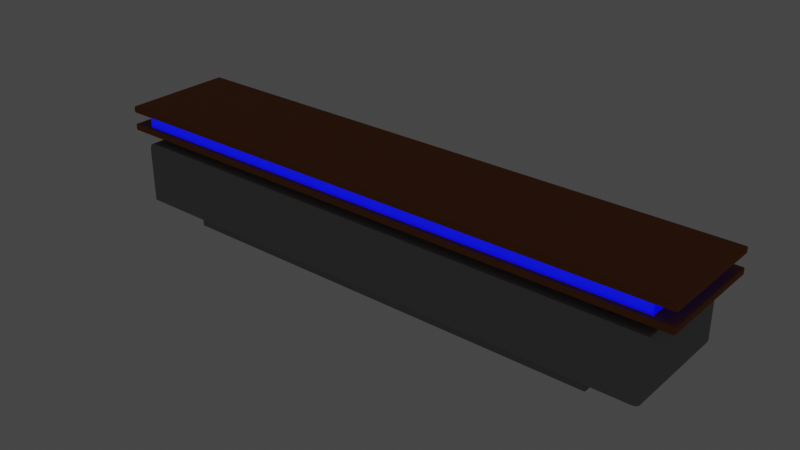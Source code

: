 # Source: long_table.blend  (saved by Blender 2.81.16; exported with 4.5.12 LTS)
import bpy
from mathutils import Matrix  # noqa: F401  (used for matrix-valued properties, if any)

bpy.ops.wm.read_factory_settings(use_empty=True)
scene = bpy.context.scene
scene.name = 'Scene'

# ---- collections
col_collection = bpy.data.collections.new('Collection'); scene.collection.children.link(col_collection)

# ---- images (referenced by path relative to the original .blend; pixels are not part of the script)
import os
ASSET_DIR = os.environ.get("B2B_ASSET_DIR", "")  # directory of the original .blend (textures are referenced by path, not embedded)
HERE = os.path.dirname(os.path.abspath(__file__))  # packed textures are extracted next to this script under _unpacked/

def load_image(name, relpath, width, height, colorspace="sRGB"):
    """Load a texture the original file referenced (path relative to the .blend, or extracted next to this script)."""
    p = next((c for c in (os.path.join(HERE, relpath), os.path.join(ASSET_DIR, relpath)) if relpath and os.path.exists(c)), "")
    if p:
        img = bpy.data.images.load(p, check_existing=True)
        img.name = name
    else:  # same state as the original file: an image datablock whose file is absent (Cycles renders it pink)
        img = bpy.data.images.new(name, width, height)
        img.source = "FILE"
        img.filepath = "//" + (relpath or name)
    img.colorspace_settings.name = colorspace
    return img
img_long_table_bakedtexture_001 = load_image('long_table_BakedTexture.001', '_unpacked/long_table_BakedTexture.43e7dfe1.png', 256, 256, 'Non-Color')

# ---- materials (node trees are filled in below, after node groups)
mat_table = bpy.data.materials.new('table')
mat_screen = bpy.data.materials.new('screen')
mat_tabletop = bpy.data.materials.new('tabletop')

# ---- node groups
ng_auto_smooth = bpy.data.node_groups.new('Auto Smooth', 'GeometryNodeTree')
_s = ng_auto_smooth.interface.new_socket(name='Geometry', in_out='OUTPUT', socket_type='NodeSocketGeometry')
_s = ng_auto_smooth.interface.new_socket(name='Geometry', in_out='INPUT', socket_type='NodeSocketGeometry')
_s = ng_auto_smooth.interface.new_socket(name='Angle', in_out='INPUT', socket_type='NodeSocketFloat')
_s.subtype = 'ANGLE'
_s.min_value = 0.0
_s.max_value = 3.142
ng_auto_smooth.is_modifier = True
_N = ng_auto_smooth.nodes; _L = ng_auto_smooth.links
n0 = _N.new('NodeGroupOutput'); n0.name = 'Group Output'; n0.location = (480, -100)
n1 = _N.new('NodeGroupInput'); n1.name = 'Group Input'; n1.location = (-420, -300)
n2 = _N.new('NodeGroupInput'); n2.name = 'Group Input.001'; n2.location = (-60, -100)
n3 = _N.new('GeometryNodeSetShadeSmooth'); n3.name = 'Set Shade Smooth'; n3.location = (120, -100)
n3.domain = 'EDGE'
n4 = _N.new('GeometryNodeSetShadeSmooth'); n4.name = 'Set Shade Smooth.001'; n4.location = (300, -100)
n5 = _N.new('GeometryNodeInputMeshEdgeAngle'); n5.name = 'Edge Angle'; n5.location = (-420, -220)
n6 = _N.new('GeometryNodeInputEdgeSmooth'); n6.name = 'Is Edge Smooth'; n6.location = (-60, -160)
n7 = _N.new('GeometryNodeInputShadeSmooth'); n7.name = 'Is Face Smooth'; n7.location = (-240, -340)
n8 = _N.new('FunctionNodeBooleanMath'); n8.name = 'Boolean Math'; n8.location = (-60, -220)
n9 = _N.new('FunctionNodeCompare'); n9.name = 'Compare'; n9.location = (-240, -180)
n9.operation = 'LESS_EQUAL'
_L.new(n5.outputs[0], n9.inputs[0])
_L.new(n4.outputs[0], n0.inputs[0])
_L.new(n1.outputs[1], n9.inputs[1])
_L.new(n9.outputs[0], n8.inputs[0])
_L.new(n7.outputs[0], n8.inputs[1])
_L.new(n2.outputs[0], n3.inputs[0])
_L.new(n6.outputs[0], n3.inputs[1])
_L.new(n3.outputs[0], n4.inputs[0])
_L.new(n8.outputs[0], n3.inputs[2])
n0.is_active_output = True

# ---- material node trees
mat_table.use_nodes = True; mat_table.node_tree.nodes.clear()
_N = mat_table.node_tree.nodes; _L = mat_table.node_tree.links
n0 = _N.new('ShaderNodeOutputMaterial'); n0.name = 'Material Output'; n0.location = (300, 300)
n1 = _N.new('ShaderNodeBsdfPrincipled'); n1.name = 'Principled BSDF'; n1.location = (10, 300)
n1.distribution = 'GGX'
n1.subsurface_method = 'BURLEY'
n1.inputs[0].default_value = (0.281, 0.281, 0.281, 1.0)
n1.inputs[2].default_value = 0.8
n1.inputs[3].default_value = 1.45
n1.inputs[20].default_value = 0.0
n1.inputs[27].default_value = (0.0, 0.0, 0.0, 1.0)
n1.inputs[28].default_value = 1.0
n2 = _N.new('ShaderNodeTexImage'); n2.name = 'Image Texture'; n2.location = (0, 0)
n2.image = img_long_table_bakedtexture_001
_L.new(n1.outputs[0], n0.inputs[0])
n0.is_active_output = True
mat_screen.use_nodes = True; mat_screen.node_tree.nodes.clear()
_N = mat_screen.node_tree.nodes; _L = mat_screen.node_tree.links
n0 = _N.new('ShaderNodeOutputMaterial'); n0.name = 'Material Output'; n0.location = (300, 300)
n1 = _N.new('ShaderNodeBsdfPrincipled'); n1.name = 'Principled BSDF'; n1.location = (10, 300)
n1.distribution = 'GGX'
n1.subsurface_method = 'BURLEY'
n1.inputs[0].default_value = (0.1137, 0.1879, 1.0, 1.0)
n1.inputs[1].default_value = 1.0
n1.inputs[3].default_value = 0.0
n1.inputs[20].default_value = 0.0
n1.inputs[27].default_value = (0.0, 0.0, 1.0, 1.0)
n1.inputs[28].default_value = 1.0
n2 = _N.new('ShaderNodeTexImage'); n2.name = 'Image Texture'; n2.location = (0, 0)
n2.image = img_long_table_bakedtexture_001
_L.new(n1.outputs[0], n0.inputs[0])
n0.is_active_output = True
mat_tabletop.use_nodes = True; mat_tabletop.node_tree.nodes.clear()
_N = mat_tabletop.node_tree.nodes; _L = mat_tabletop.node_tree.links
n0 = _N.new('ShaderNodeOutputMaterial'); n0.name = 'Material Output'; n0.location = (300, 300)
n1 = _N.new('ShaderNodeBsdfPrincipled'); n1.name = 'Principled BSDF'; n1.location = (10, 300)
n1.distribution = 'GGX'
n1.subsurface_method = 'BURLEY'
n1.inputs[0].default_value = (0.3032, 0.09502, 0.02276, 1.0)
n1.inputs[2].default_value = 0.9
n1.inputs[3].default_value = 1.45
n1.inputs[20].default_value = 0.0
n1.inputs[27].default_value = (0.0, 0.0, 0.0, 1.0)
n1.inputs[28].default_value = 1.0
n2 = _N.new('ShaderNodeTexImage'); n2.name = 'Image Texture'; n2.location = (0, 0)
n2.image = img_long_table_bakedtexture_001
_L.new(n1.outputs[0], n0.inputs[0])
n0.is_active_output = True

# ---- world
world_world = bpy.data.worlds.new('World'); scene.world = world_world
world_world.use_nodes = True; world_world.node_tree.nodes.clear()
_N = world_world.node_tree.nodes; _L = world_world.node_tree.links
n0 = _N.new('ShaderNodeOutputWorld'); n0.name = 'World Output'; n0.location = (300, 300)
n1 = _N.new('ShaderNodeBackground'); n1.name = 'Background'; n1.location = (10, 300)
n1.inputs[0].default_value = (0.05088, 0.05088, 0.05088, 1.0)
_L.new(n1.outputs[0], n0.inputs[0])
n0.is_active_output = True
world_world.color = (0.05088, 0.05088, 0.05088)
world_world.use_sun_shadow = False
world_world.sun_shadow_jitter_overblur = 0.0

# ---- meshes
me_cube_013 = bpy.data.meshes.new('Cube.013')
me_cube_013.from_pydata([(-4.924, -0.9334, 0.0), (-5.736, -1.087, 1.262), (-4.924, 0.0, 0.0), (-5.736, 0.1539, 1.262), (0.0, -0.9334, 0.0), (0.8118, -1.087, 1.262), (0.0, 0.0, 0.0), (0.8118, 0.1539, 1.262), (-4.924, -0.9334, 0.9599), (-4.924, 0.0, 0.9599), (0.0, 0.0, 0.9599), (0.0, -0.9334, 0.9599), (-5.736, -1.087, 0.988), (-5.736, 0.1539, 0.988), (0.8118, 0.1539, 0.988), (0.8118, -1.087, 0.988), (-5.736, -1.087, 1.057), (-5.736, -1.087, 1.194), (-5.736, 0.1539, 1.194), (-5.736, 0.1539, 1.057), (0.8118, 0.1539, 1.194), (0.8118, 0.1539, 1.057), (0.8118, -1.087, 1.194), (0.8118, -1.087, 1.057), (-5.518, -1.046, 1.057), (-5.518, -1.046, 1.194), (-5.518, 0.1126, 1.194), (-5.518, 0.1126, 1.057), (0.594, 0.1126, 1.194), (0.594, 0.1126, 1.057), (0.594, -1.046, 1.194), (0.594, -1.046, 1.057), (-4.924, 0.0, 0.8905), (-4.924, 0.0, 0.192), (0.0, 0.0, 0.8905), (0.0, 0.0, 0.192), (0.0, -0.9334, 0.8905), (0.0, -0.9334, 0.192), (-4.924, -0.9334, 0.192), (-4.924, -0.9334, 0.8905), (-5.436, 0.129, 0.7998), (-5.436, 0.129, 0.2827), (0.5122, 0.129, 0.7998), (0.5122, 0.129, 0.2827), (0.6029, -1.088, 0.8905), (-5.527, -1.088, 0.192), (-5.527, 0.129, 0.192), (0.6029, 0.129, 0.8905), (-5.436, 0.08393, 0.7998), (-5.436, 0.08393, 0.2827), (0.5122, 0.08393, 0.7998), (0.5122, 0.08393, 0.2827), (0.5029, -1.088, 0.192), (0.6029, -1.088, 0.292), (0.5195, -1.088, 0.1922), (0.5361, -1.088, 0.1936), (0.5524, -1.088, 0.1972), (0.5677, -1.088, 0.2038), (0.581, -1.088, 0.2139), (0.5911, -1.088, 0.2271), (0.5977, -1.088, 0.2424), (0.6012, -1.088, 0.2587), (0.6026, -1.088, 0.2753), (0.6029, 0.129, 0.292), (0.5029, 0.129, 0.192), (0.5322, 0.129, 0.2627), (0.6026, 0.129, 0.2753), (0.6012, 0.129, 0.2587), (0.5977, 0.129, 0.2424), (0.5911, 0.129, 0.2271), (0.581, 0.129, 0.2139), (0.5677, 0.129, 0.2038), (0.5524, 0.129, 0.1972), (0.5361, 0.129, 0.1936), (0.5195, 0.129, 0.1922), (-5.427, -1.088, 0.8905), (-5.527, -1.088, 0.7905), (-5.443, -1.088, 0.8903), (-5.46, -1.088, 0.8889), (-5.476, -1.088, 0.8853), (-5.492, -1.088, 0.8787), (-5.505, -1.088, 0.8686), (-5.515, -1.088, 0.8554), (-5.522, -1.088, 0.8401), (-5.525, -1.088, 0.8238), (-5.527, -1.088, 0.8072), (-5.527, 0.129, 0.7905), (-5.427, 0.129, 0.8905), (-5.456, 0.129, 0.8198), (-5.527, 0.129, 0.8072), (-5.525, 0.129, 0.8238), (-5.522, 0.129, 0.8401), (-5.515, 0.129, 0.8554), (-5.505, 0.129, 0.8686), (-5.492, 0.129, 0.8787), (-5.476, 0.129, 0.8853), (-5.46, 0.129, 0.8889), (-5.443, 0.129, 0.8903)], [], [(17, 1, 3, 18), (18, 3, 7, 20), (20, 7, 5, 22), (22, 5, 1, 17), (2, 6, 4, 0), (7, 3, 1, 5), (36, 11, 8, 39), (34, 10, 11, 36), (32, 9, 10, 34), (39, 8, 9, 32), (11, 15, 12, 8), (10, 14, 15, 11), (9, 13, 14, 10), (8, 12, 13, 9), (15, 23, 16, 12), (21, 19, 27, 29), (18, 20, 28, 26), (14, 21, 23, 15), (23, 21, 29, 31), (20, 22, 30, 28), (13, 19, 21, 14), (19, 16, 24, 27), (16, 23, 31, 24), (12, 16, 19, 13), (17, 18, 26, 25), (22, 17, 25, 30), (28, 30, 31, 29), (26, 28, 29, 27), (24, 25, 26, 27), (0, 38, 33, 2), (2, 33, 35, 6), (33, 38, 45, 46), (34, 36, 44, 47), (6, 35, 37, 4), (42, 47, 63, 65, 43), (4, 37, 38, 0), (40, 41, 46, 86, 88), (32, 34, 47, 87, 75, 44, 36, 39), (30, 25, 24, 31), (43, 41, 49, 51), (40, 48, 49, 41), (42, 43, 51, 50), (37, 35, 33, 46, 64, 52, 45, 38), (47, 44, 53, 63), (42, 40, 88, 87, 47), (41, 43, 65, 64, 46), (48, 50, 51, 49), (40, 42, 50, 48), (63, 66, 65), (66, 67, 65), (67, 68, 65), (68, 69, 65), (69, 70, 65), (70, 71, 65), (71, 72, 65), (72, 73, 65), (73, 74, 65), (74, 64, 65), (63, 53, 62, 66), (66, 62, 61, 67), (67, 61, 60, 68), (68, 60, 59, 69), (69, 59, 58, 70), (70, 58, 57, 71), (71, 57, 56, 72), (72, 56, 55, 73), (73, 55, 54, 74), (74, 54, 52, 64), (45, 76, 86, 46), (86, 89, 88), (89, 90, 88), (90, 91, 88), (91, 92, 88), (92, 93, 88), (93, 94, 88), (94, 95, 88), (95, 96, 88), (96, 97, 88), (97, 87, 88), (75, 87, 97, 77), (77, 97, 96, 78), (78, 96, 95, 79), (79, 95, 94, 80), (80, 94, 93, 81), (81, 93, 92, 82), (82, 92, 91, 83), (83, 91, 90, 84), (84, 90, 89, 85), (85, 89, 86, 76), (44, 75, 77, 78, 79, 80, 81, 82, 83, 84, 85, 76, 45, 52, 54, 55, 56, 57, 58, 59, 60, 61, 62, 53)])
me_cube_013.polygons.foreach_set('material_index', [2, 2, 2, 2, 0, 2, 0, 0, 0, 0, 2, 2, 2, 2, 2, 2, 2, 2, 2, 2, 2, 2, 2, 2, 2, 2, 1, 1, 1, 0, 0, 0, 0, 0, 0, 0, 0, 0, 1, 0, 0, 0, 0, 0, 0, 0, 1, 0, 0, 0, 0, 0, 0, 0, 0, 0, 0, 0, 0, 0, 0, 0, 0, 0, 0, 0, 0, 0, 0, 0, 0, 0, 0, 0, 0, 0, 0, 0, 0, 0, 0, 0, 0, 0, 0, 0, 0, 0, 0, 0])
_uv = me_cube_013.uv_layers.new(name='UVMap')
_uv.uv.foreach_set('vector', [0.1109, 0.6877, 0.1052, 0.6877, 0.1052, 0.5164, 0.1109, 0.5164, 0.9886, 0.517, 0.9829, 0.517, 0.9829, 0.0, 0.9886, 0.0, 0.1052, 0.6877, 0.09949, 0.6877, 0.09949, 0.5164, 0.1052, 0.5164, 0.9772, 0.0, 0.9829, 0.0, 0.9829, 0.517, 0.9772, 0.517, 0.3607, 0.9044, 0.3607, 0.516, 0.4964, 0.516, 0.4964, 0.9044, 0.5411, 0.516, 0.5411, 0.0, 0.7214, 3.765e-08, 0.7214, 0.516, 0.9298, 0.4696, 0.9355, 0.4696, 0.9355, 0.8584, 0.9298, 0.8584, 0.1223, 0.6452, 0.1165, 0.6452, 0.1165, 0.5164, 0.1223, 0.5164, 0.9413, 0.8584, 0.9355, 0.8584, 0.9355, 0.4696, 0.9413, 0.4696, 0.1281, 0.6452, 0.1223, 0.6452, 0.1223, 0.5164, 0.1281, 0.5164, 0.158, 0.06413, 0.1804, 0.0, 0.1804, 0.5164, 0.158, 0.4525, 0.02236, 0.06413, 0.0, 5.177e-08, 0.1804, 0.0, 0.158, 0.06413, 0.02236, 0.4525, 1.289e-07, 0.5164, 0.0, 5.177e-08, 0.02236, 0.06413, 0.158, 0.4525, 0.1804, 0.5164, 1.289e-07, 0.5164, 0.02236, 0.4525, 0.9943, 0.0, 1.0, 0.0, 1.0, 0.517, 0.9943, 0.517, 0.5411, 1.882e-08, 0.5411, 0.516, 0.5351, 0.4989, 0.5351, 0.01717, 0.1804, 0.5164, 0.1804, 4.235e-08, 0.1864, 0.01718, 0.1864, 0.4993, 0.7178, 0.6873, 0.7121, 0.6873, 0.7121, 0.516, 0.7178, 0.516, 0.3607, 0.0, 0.5411, 1.882e-08, 0.5351, 0.01717, 0.3667, 0.01717, 0.1804, 4.235e-08, 0.3607, 0.0, 0.3547, 0.01718, 0.1864, 0.01718, 0.9943, 0.517, 0.9886, 0.517, 0.9886, 4.706e-09, 0.9943, 0.0, 0.5411, 0.516, 0.3607, 0.516, 0.3667, 0.4989, 0.5351, 0.4989, 0.3607, 0.516, 0.3607, 0.0, 0.3667, 0.01717, 0.3667, 0.4989, 0.1165, 0.6877, 0.1109, 0.6877, 0.1109, 0.5164, 0.1165, 0.5164, 0.3607, 0.5164, 0.1804, 0.5164, 0.1864, 0.4993, 0.3547, 0.4993, 0.3607, 0.0, 0.3607, 0.5164, 0.3547, 0.4993, 0.3547, 0.01718, 0.7007, 0.6759, 0.7007, 0.516, 0.7121, 0.516, 0.7121, 0.6759, 0.9413, 0.4826, 0.9413, 4.706e-09, 0.9527, 0.0, 0.9527, 0.4826, 0.09949, 0.6763, 0.08812, 0.6763, 0.08812, 0.5164, 0.09949, 0.5164, 0.08812, 0.6452, 0.07219, 0.6452, 0.07219, 0.5164, 0.08812, 0.5164, 0.6847, 0.9048, 0.6688, 0.9048, 0.6688, 0.516, 0.6847, 0.516, 0.7402, 0.4343, 0.8758, 0.4343, 0.8983, 0.4818, 0.7214, 0.4818, 0.8796, 0.5293, 0.7439, 0.5293, 0.7214, 0.4818, 0.8983, 0.4818, 0.07219, 0.6452, 0.05626, 0.6452, 0.05626, 0.5164, 0.07219, 0.5164, 0.5039, 0.5232, 0.4964, 0.516, 0.5461, 0.516, 0.5486, 0.5216, 0.5469, 0.5232, 0.6847, 0.516, 0.7007, 0.516, 0.7007, 0.9048, 0.6847, 0.9048, 0.5039, 0.9928, 0.5469, 0.9928, 0.5544, 1.0, 0.5047, 1.0, 0.5022, 0.9944, 0.8796, 0.9174, 0.8796, 0.5293, 0.8983, 0.4818, 0.8983, 0.957, 0.7214, 0.957, 0.7214, 0.4818, 0.7439, 0.5293, 0.7439, 0.9174, 0.9527, 0.4826, 0.9527, 0.0, 0.9641, 0.0, 0.9641, 0.4826, 0.9772, 0.0, 0.9772, 0.4688, 0.9707, 0.4688, 0.9707, 0.0, 0.1412, 0.5572, 0.1346, 0.5572, 0.1346, 0.5164, 0.1412, 0.5164, 0.1346, 0.5164, 0.1346, 0.5572, 0.1281, 0.5572, 0.1281, 0.5164, 0.8758, 0.0459, 0.7402, 0.0459, 0.7402, 0.4343, 0.7214, 0.4818, 0.7214, 0.006237, 0.8983, 0.006237, 0.8983, 0.4818, 0.8758, 0.4343, 0.6125, 0.684, 0.6125, 0.516, 0.6622, 0.516, 0.6622, 0.684, 0.5039, 0.5232, 0.5039, 0.9928, 0.5022, 0.9944, 0.4964, 0.9921, 0.4964, 0.516, 0.5469, 0.9928, 0.5469, 0.5232, 0.5486, 0.5216, 0.5544, 0.5239, 0.5544, 1.0, 0.8983, 0.4696, 0.8983, 1.412e-08, 0.9413, 0.0, 0.9413, 0.4696, 0.9707, 3.765e-08, 0.9707, 0.4692, 0.9641, 0.4692, 0.9641, 0.0, 0.5461, 0.516, 0.5475, 0.5161, 0.5486, 0.5216, 0.5475, 0.5161, 0.5489, 0.5162, 0.5486, 0.5216, 0.5489, 0.5162, 0.5502, 0.5165, 0.5486, 0.5216, 0.5502, 0.5165, 0.5515, 0.517, 0.5486, 0.5216, 0.5515, 0.517, 0.5526, 0.5178, 0.5486, 0.5216, 0.5526, 0.5178, 0.5535, 0.5188, 0.5486, 0.5216, 0.5535, 0.5188, 0.554, 0.52, 0.5486, 0.5216, 0.554, 0.52, 0.5543, 0.5213, 0.5486, 0.5216, 0.5543, 0.5213, 0.5544, 0.5226, 0.5486, 0.5216, 0.5544, 0.5226, 0.5544, 0.5239, 0.5486, 0.5216, 0.6622, 0.684, 0.6622, 0.516, 0.6636, 0.516, 0.6636, 0.684, 0.6636, 0.684, 0.6636, 0.516, 0.665, 0.516, 0.665, 0.684, 0.665, 0.684, 0.665, 0.516, 0.6663, 0.516, 0.6663, 0.684, 0.6663, 0.684, 0.6663, 0.516, 0.6676, 0.516, 0.6676, 0.684, 0.6676, 0.684, 0.6676, 0.516, 0.6688, 0.516, 0.6688, 0.684, 0.7214, 4.706e-09, 0.8983, 0.0, 0.8983, 0.001081, 0.7214, 0.001081, 0.7214, 0.001081, 0.8983, 0.001081, 0.8983, 0.002311, 0.7214, 0.002311, 0.7214, 0.002311, 0.8983, 0.002311, 0.8983, 0.003608, 0.7214, 0.003608, 0.7214, 0.003608, 0.8983, 0.003608, 0.8983, 0.004922, 0.7214, 0.004922, 0.7214, 0.004922, 0.8983, 0.004922, 0.8983, 0.006237, 0.7214, 0.006237, 0.05626, 0.6844, 0.006598, 0.6844, 0.006598, 0.5164, 0.05626, 0.5164, 0.5047, 1.0, 0.5033, 1.0, 0.5022, 0.9944, 0.5033, 1.0, 0.5019, 0.9999, 0.5022, 0.9944, 0.5019, 0.9999, 0.5006, 0.9996, 0.5022, 0.9944, 0.5006, 0.9996, 0.4993, 0.9991, 0.5022, 0.9944, 0.4993, 0.9991, 0.4982, 0.9983, 0.5022, 0.9944, 0.4982, 0.9983, 0.4973, 0.9972, 0.5022, 0.9944, 0.4973, 0.9972, 0.4968, 0.996, 0.5022, 0.9944, 0.4968, 0.996, 0.4965, 0.9947, 0.5022, 0.9944, 0.4965, 0.9947, 0.4964, 0.9934, 0.5022, 0.9944, 0.4964, 0.9934, 0.4964, 0.9921, 0.5022, 0.9944, 0.7214, 0.957, 0.8983, 0.957, 0.8983, 0.9584, 0.7214, 0.9584, 0.7214, 0.9584, 0.8983, 0.9584, 0.8983, 0.9597, 0.7214, 0.9597, 0.7214, 0.9597, 0.8983, 0.9597, 0.8983, 0.961, 0.7214, 0.961, 0.7214, 0.961, 0.8983, 0.961, 0.8983, 0.9622, 0.7214, 0.9622, 0.7214, 0.9622, 0.8983, 0.9622, 0.8983, 0.9633, 0.7214, 0.9633, 1.487e-08, 0.6844, 0.0, 0.5164, 0.001154, 0.5164, 0.001154, 0.6844, 0.001154, 0.6844, 0.001154, 0.5164, 0.00246, 0.5164, 0.00246, 0.6844, 0.00246, 0.6844, 0.00246, 0.5164, 0.00383, 0.5164, 0.00383, 0.6844, 0.00383, 0.6844, 0.00383, 0.5164, 0.005215, 0.5164, 0.005215, 0.6844, 0.005215, 0.6844, 0.005215, 0.5164, 0.006598, 0.5164, 0.006598, 0.6844, 0.5544, 1.0, 0.5544, 0.5239, 0.5545, 0.5226, 0.5546, 0.5213, 0.5549, 0.52, 0.5554, 0.5188, 0.5563, 0.5178, 0.5574, 0.517, 0.5586, 0.5165, 0.56, 0.5162, 0.5614, 0.5161, 0.5628, 0.516, 0.6125, 0.516, 0.6125, 0.9921, 0.6125, 0.9934, 0.6124, 0.9947, 0.6121, 0.996, 0.6115, 0.9972, 0.6107, 0.9983, 0.6096, 0.9991, 0.6083, 0.9996, 0.607, 0.9999, 0.6056, 1.0, 0.6042, 1.0])
me_cube_013.materials.append(mat_table)
me_cube_013.materials.append(mat_screen)
me_cube_013.materials.append(mat_tabletop)
me_cube_013.use_remesh_fix_poles = True
me_cube_013.use_remesh_preserve_attributes = False
me_cube_013.use_mirror_vertex_groups = False
me_cube_013.update()

# ---- objects
ob_long_table = bpy.data.objects.new('long_table', me_cube_013)

# ---- transforms, parenting, visibility, modifiers, constraints
ob_long_table.location = (0.0, 0.0, 2.98e-07)
ob_long_table.lineart.crease_threshold = 0.0
_m = ob_long_table.modifiers.new('Bevel', 'BEVEL')
_m.width = 0.01
_m.width_pct = 0.01
_m.angle_limit = 1.047
_m.offset_type = 'WIDTH'
_m = ob_long_table.modifiers.new('Auto Smooth', 'NODES')
_m.node_group = ng_auto_smooth
_gi = [s.identifier for s in ng_auto_smooth.interface.items_tree if s.item_type == 'SOCKET' and s.in_out == 'INPUT']
_m[_gi[1]] = 0.5236  # Angle

# ---- collection membership
col_collection.objects.link(ob_long_table)

# ---- scene / render settings (as saved in the file)
scene.frame_start = 1; scene.frame_end = 250; scene.frame_set(1)
scene.render.engine = 'CYCLES'
scene.cycles.use_denoising = False
scene.cycles.samples = 128
scene.cycles.sampling_pattern = 'TABULATED_SOBOL'
scene.cycles.use_adaptive_sampling = False
scene.cycles.use_light_tree = False
scene.cycles.bake_type = 'AO'
scene.view_settings.view_transform = 'Filmic'
bpy.context.view_layer.update()

# ---- added for rendering (the .blend has no active camera): camera
cam_auto = bpy.data.cameras.new('AutoCamera')
cam_auto.lens = 50.0
cam_auto.sensor_width = 36.0
cam_auto.clip_end = 1000.0
ob_auto_camera = bpy.data.objects.new('AutoCamera', cam_auto)
scene.collection.objects.link(ob_auto_camera)
ob_auto_camera.location = (3.81368, -7.99792, 5.65155)
ob_auto_camera.rotation_euler = (1.09748, -7.21219e-08, 0.694738)
scene.camera = ob_auto_camera
bpy.context.view_layer.update()
